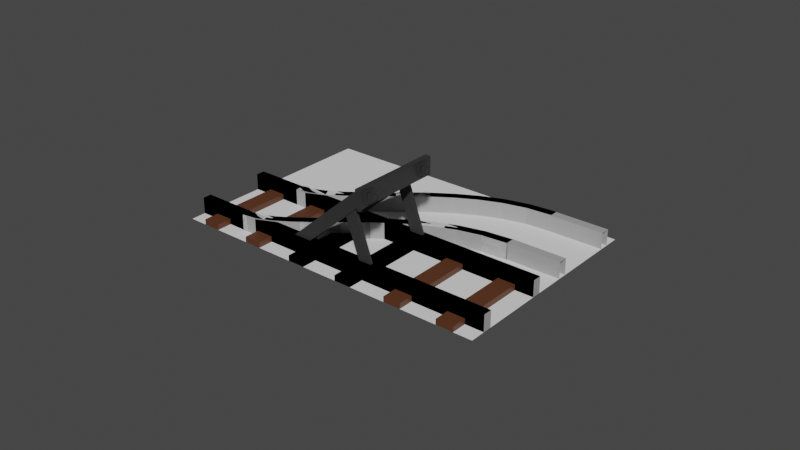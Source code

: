 # Source: Track.blend  (saved by Blender 3.2.14; exported with 4.5.12 LTS)
import bpy
from mathutils import Matrix  # noqa: F401  (used for matrix-valued properties, if any)

bpy.ops.wm.read_factory_settings(use_empty=True)
scene = bpy.context.scene
scene.name = 'Scene'

# ---- collections
col_collection = bpy.data.collections.new('Collection'); scene.collection.children.link(col_collection)
col_test = bpy.data.collections.new('Test'); scene.collection.children.link(col_test)
col_track_terminus = bpy.data.collections.new('Track_Terminus'); scene.collection.children.link(col_track_terminus)
col_track_master = bpy.data.collections.new('Track_Master'); scene.collection.children.link(col_track_master)
col_track_switcher = bpy.data.collections.new('Track_Switcher'); scene.collection.children.link(col_track_switcher)

# ---- materials (node trees are filled in below, after node groups)
mat_track = bpy.data.materials.new('Track')
mat_track.use_transparent_shadow = False
mat_sleeper = bpy.data.materials.new('Sleeper')
mat_sleeper.use_transparent_shadow = False
mat_castiron = bpy.data.materials.new('CastIron')
mat_castiron.use_transparent_shadow = False

# ---- material node trees
mat_track.use_nodes = True; mat_track.node_tree.nodes.clear()
_N = mat_track.node_tree.nodes; _L = mat_track.node_tree.links
n0 = _N.new('ShaderNodeBsdfPrincipled'); n0.name = 'Principled BSDF'; n0.location = (10, 300)
n0.distribution = 'GGX'
n0.subsurface_method = 'RANDOM_WALK_SKIN'
n0.inputs[0].default_value = (0.3757, 0.3757, 0.3757, 1.0)
n0.inputs[3].default_value = 1.45
n0.inputs[27].default_value = (0.0, 0.0, 0.0, 1.0)
n0.inputs[28].default_value = 1.0
n1 = _N.new('ShaderNodeOutputMaterial'); n1.name = 'Material Output'; n1.location = (300, 300)
_L.new(n0.outputs[0], n1.inputs[0])
n1.is_active_output = True
mat_sleeper.use_nodes = True; mat_sleeper.node_tree.nodes.clear()
_N = mat_sleeper.node_tree.nodes; _L = mat_sleeper.node_tree.links
n0 = _N.new('ShaderNodeBsdfPrincipled'); n0.name = 'Principled BSDF'; n0.location = (10, 300)
n0.distribution = 'GGX'
n0.subsurface_method = 'RANDOM_WALK_SKIN'
n0.inputs[0].default_value = (0.1025, 0.03562, 0.01431, 1.0)
n0.inputs[3].default_value = 1.45
n0.inputs[27].default_value = (0.0, 0.0, 0.0, 1.0)
n0.inputs[28].default_value = 1.0
n1 = _N.new('ShaderNodeOutputMaterial'); n1.name = 'Material Output'; n1.location = (300, 300)
_L.new(n0.outputs[0], n1.inputs[0])
n1.is_active_output = True
mat_castiron.use_nodes = True; mat_castiron.node_tree.nodes.clear()
_N = mat_castiron.node_tree.nodes; _L = mat_castiron.node_tree.links
n0 = _N.new('ShaderNodeBsdfPrincipled'); n0.name = 'Principled BSDF'; n0.location = (10, 300)
n0.distribution = 'GGX'
n0.subsurface_method = 'RANDOM_WALK_SKIN'
n0.inputs[0].default_value = (0.03106, 0.03106, 0.03106, 1.0)
n0.inputs[3].default_value = 1.45
n0.inputs[27].default_value = (0.0, 0.0, 0.0, 1.0)
n0.inputs[28].default_value = 1.0
n1 = _N.new('ShaderNodeOutputMaterial'); n1.name = 'Material Output'; n1.location = (300, 300)
_L.new(n0.outputs[0], n1.inputs[0])
n1.is_active_output = True

# ---- world
world_world = bpy.data.worlds.new('World'); scene.world = world_world
world_world.use_nodes = True; world_world.node_tree.nodes.clear()
_N = world_world.node_tree.nodes; _L = world_world.node_tree.links
n0 = _N.new('ShaderNodeOutputWorld'); n0.name = 'World Output'; n0.location = (300, 300)
n1 = _N.new('ShaderNodeBackground'); n1.name = 'Background'; n1.location = (10, 300)
n1.inputs[0].default_value = (0.05088, 0.05088, 0.05088, 1.0)
_L.new(n1.outputs[0], n0.inputs[0])
n0.is_active_output = True
world_world.color = (0.05088, 0.05088, 0.05088)
world_world.use_sun_shadow = False
world_world.sun_shadow_jitter_overblur = 0.0

# ---- meshes
me_cube = bpy.data.meshes.new('Cube')
me_cube.from_pydata([(-0.5, -0.2771, 0.0), (-0.5, -0.3596, 0.0), (-0.5, -0.3596, 0.15), (-0.5, -0.2771, 0.15), (0.0, -0.3596, 0.0), (0.0, -0.3596, 0.15), (0.0, -0.2771, 0.15), (0.0, -0.2771, 0.0), (-0.3303, -0.5, 0.0), (-0.1697, -0.5, 0.0), (-0.1697, -0.5, 0.05), (-0.3303, -0.5, 0.05), (-0.1697, 0.0, 0.05), (-0.3303, 0.0, 0.05), (-0.3303, 0.0, 0.0), (-0.1697, 0.0, 0.0)], [], [(5, 2, 1, 4), (6, 3, 2, 5), (7, 0, 3, 6), (0, 1, 2, 3), (9, 10, 11, 8), (8, 11, 13, 14), (9, 15, 12, 10), (11, 10, 12, 13)])
me_cube.polygons.foreach_set('material_index', [0, 0, 0, 0, 1, 1, 1, 1])
_uv = me_cube.uv_layers.new(name='UVMap')
_uv.uv.foreach_set('vector', [0.625, 0.375, 0.625, 0.025, 0.375, 0.025, 0.375, 0.375, 0.625, 0.375, 0.625, 0.05, 0.625, 0.025, 0.625, 0.375, 0.375, 0.375, 0.375, 0.05, 0.625, 0.05, 0.625, 0.375, 0.375, 0.05, 0.375, 0.025, 0.625, 0.025, 0.625, 0.05, 0.375, 0.9, 0.625, 0.9, 0.625, 0.95, 0.375, 0.95, 0.175, 0.75, 0.825, 0.75, 0.725, 0.525, 0.175, 0.625, 0.225, 0.75, 0.225, 0.625, 0.7, 0.55, 0.775, 0.75, 0.825, 0.75, 0.775, 0.75, 0.775, 0.625, 0.825, 0.625])
me_cube.materials.append(mat_track)
me_cube.materials.append(mat_sleeper)
me_cube.update()
me_plane_001 = bpy.data.meshes.new('Plane.001')
me_plane_001.from_pydata([(-1.0, -1.0, 0.0), (1.0, -1.0, 0.0), (-1.0, 1.0, 0.0), (1.0, 1.0, 0.0)], [], [(0, 1, 3, 2)])
_uv = me_plane_001.uv_layers.new(name='UVMap')
_uv.uv.foreach_set('vector', [0.0, 0.0, 1.0, 0.0, 1.0, 1.0, 0.0, 1.0])
me_plane_001.update()
me_plane_002 = bpy.data.meshes.new('Plane.002')
me_plane_002.from_pydata([(-1.0, -1.0, 0.0), (1.0, -1.0, 0.0), (-1.0, 1.0, 0.0), (1.0, 1.0, 0.0)], [], [(0, 1, 3, 2)])
_uv = me_plane_002.uv_layers.new(name='UVMap')
_uv.uv.foreach_set('vector', [0.0, 0.0, 1.0, 0.0, 1.0, 1.0, 0.0, 1.0])
me_plane_002.update()
me_plane_003 = bpy.data.meshes.new('Plane.003')
me_plane_003.from_pydata([(-1.0, -1.0, 0.0), (1.0, -1.0, 0.0), (-1.0, 1.0, 0.0), (1.0, 1.0, 0.0)], [], [(0, 1, 3, 2)])
_uv = me_plane_003.uv_layers.new(name='UVMap')
_uv.uv.foreach_set('vector', [0.0, 0.0, 1.0, 0.0, 1.0, 1.0, 0.0, 1.0])
me_plane_003.update()
me_plane_004 = bpy.data.meshes.new('Plane.004')
me_plane_004.from_pydata([(-1.0, -1.0, 0.0), (1.0, -1.0, 0.0), (-1.0, 1.0, 0.0), (1.0, 1.0, 0.0)], [], [(0, 1, 3, 2)])
_uv = me_plane_004.uv_layers.new(name='UVMap')
_uv.uv.foreach_set('vector', [0.0, 0.0, 1.0, 0.0, 1.0, 1.0, 0.0, 1.0])
me_plane_004.update()
me_plane_005 = bpy.data.meshes.new('Plane.005')
me_plane_005.from_pydata([(-1.0, -1.0, 0.0), (1.0, -1.0, 0.0), (-1.0, 1.0, 0.0), (1.0, 1.0, 0.0)], [], [(0, 1, 3, 2)])
_uv = me_plane_005.uv_layers.new(name='UVMap')
_uv.uv.foreach_set('vector', [0.0, 0.0, 1.0, 0.0, 1.0, 1.0, 0.0, 1.0])
me_plane_005.update()
me_plane_006 = bpy.data.meshes.new('Plane.006')
me_plane_006.from_pydata([(-1.0, -1.0, 0.0), (1.0, -1.0, 0.0), (-1.0, 1.0, 0.0), (1.0, 1.0, 0.0)], [], [(0, 1, 3, 2)])
_uv = me_plane_006.uv_layers.new(name='UVMap')
_uv.uv.foreach_set('vector', [0.0, 0.0, 1.0, 0.0, 1.0, 1.0, 0.0, 1.0])
me_plane_006.update()
me_cube_001 = bpy.data.meshes.new('Cube.001')
me_cube_001.from_pydata([(-0.5, -0.2771, 0.0), (-0.5, -0.3596, 0.0), (-0.5, -0.3596, 0.15), (-0.5, -0.2771, 0.15), (-0.3303, -0.5, 0.0), (-0.1697, -0.5, 0.0), (-0.1697, -0.5, 0.05), (-0.3303, -0.5, 0.05), (-0.1697, 0.0, 0.05), (-0.3303, 0.0, 0.05), (-0.3303, 0.0, 0.0), (-0.1697, 0.0, 0.0), (0.5, -0.3596, 0.0), (0.5, -0.3596, 0.15), (0.5, -0.2771, 0.15), (0.5, -0.2771, 0.0), (0.3303, -0.4207, 0.8082), (0.3303, -0.4207, 0.6476), (0.3803, -0.4207, 0.6476), (0.3803, -0.4207, 0.8082), (0.3803, -1.49e-08, 0.6476), (0.3803, -1.49e-08, 0.8082), (0.3303, -1.49e-08, 0.8082), (0.3303, -1.49e-08, 0.6476), (-0.4076, -0.2946, 0.0), (-0.4076, -0.3421, 0.0), (-0.4076, -0.3421, 0.15), (-0.4076, -0.2946, 0.15), (0.3303, -0.3421, 0.6513), (0.3303, -0.3421, 0.8013), (0.3303, -0.2946, 0.8013), (0.3303, -0.2946, 0.6513), (0.3049, -0.3334, 0.07557), (0.3049, -0.3032, 0.07557), (0.4099, -0.3032, 0.1159), (0.4099, -0.3334, 0.1159), (0.1254, -0.3032, 0.5691), (0.2324, -0.3032, 0.6039), (0.2324, -0.3334, 0.6039), (0.1254, -0.3334, 0.5691), (-0.007782, -0.3139, 0.4882), (0.05141, -0.3139, 0.4224), (0.0886, -0.3139, 0.4558), (0.02941, -0.3139, 0.5216), (0.0886, 1.711e-08, 0.4558), (0.02941, 1.711e-08, 0.5216), (-0.007782, 1.711e-08, 0.4882), (0.05141, 1.711e-08, 0.4224), (0.355, -0.3694, 0.6769), (0.355, -0.3694, 0.7789), (0.355, -0.2673, 0.6769), (0.355, -0.2673, 0.7789), (0.3906, -0.3447, 0.7015), (0.3906, -0.3447, 0.7542), (0.3906, -0.292, 0.7015), (0.3906, -0.292, 0.7542), (0.3906, -0.2673, 0.7789), (0.3906, -0.2673, 0.6769), (0.3906, -0.3694, 0.6769), (0.3906, -0.3694, 0.7789), (0.4053, -0.292, 0.7542), (0.4053, -0.292, 0.7015), (0.4053, -0.3447, 0.7015), (0.4053, -0.3447, 0.7542), (0.4296, -0.292, 0.7542), (0.4296, -0.292, 0.7015), (0.4296, -0.3447, 0.7015), (0.4296, -0.3447, 0.7542), (0.4053, -0.2796, 0.7666), (0.4053, -0.2796, 0.6891), (0.4053, -0.3571, 0.6891), (0.4053, -0.3571, 0.7666), (0.4296, -0.2796, 0.7666), (0.4296, -0.2796, 0.6891), (0.4296, -0.3571, 0.6891), (0.4296, -0.3571, 0.7666), (0.4373, -0.292, 0.7542), (0.4373, -0.292, 0.7015), (0.4373, -0.3447, 0.7015), (0.4373, -0.3447, 0.7542), (0.1697, -0.5, 0.0), (0.3303, -0.5, 0.0), (0.3303, -0.5, 0.05), (0.1697, -0.5, 0.05), (0.3303, 0.0, 0.05), (0.1697, 0.0, 0.05), (0.1697, 0.0, 0.0), (0.3303, 0.0, 0.0)], [], [(15, 0, 3, 14), (13, 2, 1, 12), (0, 1, 2, 3), (5, 6, 7, 4), (4, 7, 9, 10), (5, 11, 8, 6), (7, 6, 8, 9), (15, 14, 13, 12), (14, 3, 2, 13), (17, 18, 19, 16), (16, 19, 21, 22), (17, 23, 20, 18), (19, 18, 20, 21), (31, 24, 27, 30), (29, 26, 25, 28), (24, 25, 26, 27), (31, 30, 29, 28), (30, 27, 26, 29), (17, 16, 22, 23), (39, 32, 35, 38), (37, 34, 33, 36), (48, 49, 51, 50), (53, 52, 62, 63), (38, 35, 34, 37), (24, 31, 28, 25), (50, 51, 56, 57), (40, 43, 45, 46), (41, 47, 44, 42), (43, 42, 44, 45), (41, 40, 46, 47), (32, 39, 36, 33), (58, 59, 49, 48), (50, 57, 58, 48), (56, 51, 49, 59), (55, 54, 57, 56), (54, 52, 58, 57), (53, 55, 56, 59), (52, 53, 59, 58), (65, 66, 74, 73), (52, 54, 61, 62), (55, 53, 63, 60), (54, 55, 60, 61), (67, 66, 78, 79), (61, 60, 68, 69), (66, 67, 75, 74), (60, 63, 71, 68), (68, 71, 75, 72), (69, 68, 72, 73), (71, 70, 74, 75), (70, 69, 73, 74), (63, 62, 70, 71), (62, 61, 69, 70), (67, 64, 72, 75), (64, 65, 73, 72), (77, 76, 79, 78), (66, 65, 77, 78), (64, 67, 79, 76), (65, 64, 76, 77), (81, 82, 83, 80), (80, 83, 85, 86), (81, 87, 84, 82), (83, 82, 84, 85)])
me_cube_001.polygons.foreach_set('material_index', [0, 0, 0, 2, 2, 2, 2, 0, 0, 1, 1, 1, 1, 1, 1, 1, 1, 1, 1, 1, 1, 1, 1, 1, 1, 1, 1, 1, 1, 1, 1, 1, 1, 1, 1, 1, 1, 1, 1, 1, 1, 1, 1, 1, 1, 1, 1, 1, 1, 1, 1, 1, 1, 1, 1, 1, 1, 1, 2, 2, 2, 2])
_uv = me_cube_001.uv_layers.new(name='UVMap')
_uv.uv.foreach_set('vector', [0.375, 0.375, 0.375, 0.05, 0.625, 0.05, 0.625, 0.375, 0.625, 0.375, 0.625, 0.025, 0.375, 0.025, 0.375, 0.375, 0.375, 0.05, 0.375, 0.025, 0.625, 0.025, 0.625, 0.05, 0.375, 0.9, 0.625, 0.9, 0.625, 0.95, 0.375, 0.95, 0.175, 0.75, 0.825, 0.75, 0.725, 0.525, 0.175, 0.625, 0.225, 0.75, 0.225, 0.625, 0.7, 0.55, 0.775, 0.75, 0.825, 0.75, 0.775, 0.75, 0.775, 0.625, 0.825, 0.625, 0.375, 0.375, 0.625, 0.375, 0.625, 0.375, 0.375, 0.375, 0.625, 0.375, 0.625, 0.05, 0.625, 0.025, 0.625, 0.375, 0.375, 0.9, 0.625, 0.9, 0.625, 0.95, 0.375, 0.95, 0.175, 0.75, 0.825, 0.75, 0.725, 0.525, 0.175, 0.625, 0.225, 0.75, 0.225, 0.625, 0.7, 0.55, 0.775, 0.75, 0.825, 0.75, 0.775, 0.75, 0.775, 0.625, 0.825, 0.625, 0.375, 0.375, 0.375, 0.05, 0.625, 0.05, 0.625, 0.375, 0.625, 0.375, 0.625, 0.025, 0.375, 0.025, 0.375, 0.375, 0.375, 0.05, 0.375, 0.025, 0.625, 0.025, 0.625, 0.05, 0.375, 0.375, 0.625, 0.375, 0.625, 0.375, 0.375, 0.375, 0.625, 0.375, 0.625, 0.05, 0.625, 0.025, 0.625, 0.375, 0.225, 0.75, 0.175, 0.75, 0.175, 0.625, 0.225, 0.625, 0.375, 0.2234, 0.375, 0.05, 0.594, 0.02658, 0.625, 0.1893, 0.625, 0.1751, 0.594, 0.001019, 0.375, 0.025, 0.375, 0.2117, 0.375, 0.0, 0.625, 0.0, 0.625, 0.25, 0.375, 0.25, 0.5646, 0.4396, 0.4354, 0.4396, 0.4354, 0.4396, 0.5646, 0.4396, 0.625, 0.1893, 0.594, 0.02658, 0.594, 0.001019, 0.625, 0.1751, 0.375, 0.05, 0.375, 0.375, 0.375, 0.375, 0.375, 0.025, 0.375, 0.5, 0.625, 0.5, 0.625, 0.75, 0.375, 0.75, 0.1864, 0.75, 0.8136, 0.75, 0.725, 0.525, 0.1864, 0.625, 0.2139, 0.75, 0.2139, 0.625, 0.7, 0.55, 0.7861, 0.75, 0.8136, 0.75, 0.7861, 0.75, 0.7861, 0.625, 0.8136, 0.625, 0.2139, 0.75, 0.1864, 0.75, 0.1864, 0.625, 0.2139, 0.625, 0.375, 0.05, 0.375, 0.2234, 0.375, 0.2117, 0.375, 0.025, 0.375, 0.75, 0.625, 0.75, 0.625, 1.0, 0.375, 1.0, 0.125, 0.5, 0.375, 0.5, 0.375, 0.75, 0.125, 0.75, 0.625, 0.5, 0.875, 0.5, 0.875, 0.75, 0.625, 0.75, 0.5646, 0.3104, 0.4354, 0.3104, 0.375, 0.25, 0.625, 0.25, 0.4354, 0.3104, 0.4354, 0.4396, 0.375, 0.5, 0.375, 0.25, 0.5646, 0.4396, 0.5646, 0.3104, 0.625, 0.25, 0.625, 0.5, 0.4354, 0.4396, 0.5646, 0.4396, 0.625, 0.5, 0.375, 0.5, 0.4354, 0.3104, 0.4354, 0.4396, 0.4354, 0.4396, 0.4354, 0.3104, 0.4354, 0.4396, 0.4354, 0.3104, 0.4354, 0.3104, 0.4354, 0.4396, 0.5646, 0.3104, 0.5646, 0.4396, 0.5646, 0.4396, 0.5646, 0.3104, 0.4354, 0.3104, 0.5646, 0.3104, 0.5646, 0.3104, 0.4354, 0.3104, 0.5646, 0.4396, 0.4354, 0.4396, 0.4354, 0.4396, 0.5646, 0.4396, 0.4354, 0.3104, 0.5646, 0.3104, 0.5646, 0.3104, 0.4354, 0.3104, 0.4354, 0.4396, 0.5646, 0.4396, 0.5646, 0.4396, 0.4354, 0.4396, 0.5646, 0.3104, 0.5646, 0.4396, 0.5646, 0.4396, 0.5646, 0.3104, 0.5646, 0.3104, 0.5646, 0.4396, 0.5646, 0.4396, 0.5646, 0.3104, 0.4354, 0.3104, 0.5646, 0.3104, 0.5646, 0.3104, 0.4354, 0.3104, 0.5646, 0.4396, 0.4354, 0.4396, 0.4354, 0.4396, 0.5646, 0.4396, 0.4354, 0.4396, 0.4354, 0.3104, 0.4354, 0.3104, 0.4354, 0.4396, 0.5646, 0.4396, 0.4354, 0.4396, 0.4354, 0.4396, 0.5646, 0.4396, 0.4354, 0.4396, 0.4354, 0.3104, 0.4354, 0.3104, 0.4354, 0.4396, 0.5646, 0.4396, 0.5646, 0.3104, 0.5646, 0.3104, 0.5646, 0.4396, 0.5646, 0.3104, 0.4354, 0.3104, 0.4354, 0.3104, 0.5646, 0.3104, 0.4354, 0.3104, 0.5646, 0.3104, 0.5646, 0.4396, 0.4354, 0.4396, 0.4354, 0.4396, 0.4354, 0.3104, 0.4354, 0.3104, 0.4354, 0.4396, 0.5646, 0.3104, 0.5646, 0.4396, 0.5646, 0.4396, 0.5646, 0.3104, 0.4354, 0.3104, 0.5646, 0.3104, 0.5646, 0.3104, 0.4354, 0.3104, 0.375, 0.9, 0.625, 0.9, 0.625, 0.95, 0.375, 0.95, 0.175, 0.75, 0.825, 0.75, 0.725, 0.525, 0.175, 0.625, 0.225, 0.75, 0.225, 0.625, 0.7, 0.55, 0.775, 0.75, 0.825, 0.75, 0.775, 0.75, 0.775, 0.625, 0.825, 0.625])
me_cube_001.materials.append(mat_track)
me_cube_001.materials.append(mat_castiron)
me_cube_001.materials.append(mat_sleeper)
me_cube_001.update()
me_beziercurve_001 = bpy.data.meshes.new('BezierCurve.001')
me_beziercurve_001.from_pydata([(1.0, 0.6404, -0.075), (1.0, 1.277, -0.075), (1.0, 1.277, 0.075), (-1.0, 0.2771, 0.075), (-1.0, 0.3596, 0.075), (-0.8633, 0.3054, -0.075), (-0.8633, 0.3054, 0.075), (-0.8861, 0.3847, 0.075), (-0.8861, 0.3847, -0.075), (-0.7285, 0.3629, -0.075), (-0.7285, 0.3629, 0.075), (-0.7668, 0.4359, 0.075), (-0.7668, 0.4359, -0.075), (-0.5937, 0.4476, -0.075), (-0.5937, 0.4476, 0.075), (-0.6407, 0.5154, 0.075), (-0.6407, 0.5154, -0.075), (-0.456, 0.5521, -0.075), (-0.456, 0.5521, 0.075), (-0.507, 0.6168, 0.075), (-0.507, 0.6168, -0.075), (-0.3127, 0.6693, -0.075), (-0.3127, 0.6693, 0.075), (-0.3649, 0.7332, 0.075), (-0.3649, 0.7332, -0.075), (-0.1619, 0.7927, -0.075), (-0.1619, 0.7927, 0.075), (-0.2131, 0.8573, 0.075), (-0.2131, 0.8573, -0.075), (-0.001715, 0.9152, -0.075), (-0.001715, 0.9152, 0.075), (-0.04979, 0.9823, 0.075), (-0.04979, 0.9823, -0.075), (0.1696, 1.03, -0.075), (0.1696, 1.03, 0.075), (0.1267, 1.101, 0.075), (0.1267, 1.101, -0.075), (0.3536, 1.131, -0.075), (0.3536, 1.131, 0.075), (0.3183, 1.206, 0.075), (0.3183, 1.206, -0.075), (0.552, 1.211, -0.075), (0.552, 1.211, 0.075), (0.5267, 1.29, 0.075), (0.5267, 1.29, -0.075), (0.7668, 1.264, -0.075), (0.7668, 1.264, 0.075), (0.7535, 1.346, 0.075), (0.7535, 1.346, -0.075), (1.0, 1.36, -0.075), (-1.0, -0.3596, -0.075), (-1.0, -0.3596, 0.075), (-0.8633, -0.3446, -0.075), (-0.8633, -0.3446, 0.075), (-0.8861, -0.2653, 0.075), (-0.8861, -0.2653, -0.075), (-0.7285, -0.2871, -0.075), (-0.7285, -0.2871, 0.075), (-0.7668, -0.2141, 0.075), (-0.7668, -0.2141, -0.075), (-0.5937, -0.2024, -0.075), (-0.5937, -0.2024, 0.075), (-0.6407, -0.1346, 0.075), (-0.6407, -0.1346, -0.075), (-0.456, -0.09793, -0.075), (-0.456, -0.09793, 0.075), (-0.507, -0.03315, 0.075), (-0.507, -0.03315, -0.075), (-0.3127, 0.01934, -0.075), (-0.3127, 0.01934, 0.075), (-0.3649, 0.08318, 0.075), (-0.3649, 0.08318, -0.075), (-0.1619, 0.1427, -0.075), (-0.1619, 0.1427, 0.075), (-0.2131, 0.2073, 0.075), (-0.2131, 0.2073, -0.075), (-0.001715, 0.2652, -0.075), (-0.001715, 0.2652, 0.075), (-0.04979, 0.3323, 0.075), (-0.04979, 0.3323, -0.075), (0.1696, 0.3803, -0.075), (0.1696, 0.3803, 0.075), (0.1267, 0.4508, 0.075), (0.1267, 0.4508, -0.075), (0.3536, 0.4812, -0.075), (0.3536, 0.4812, 0.075), (0.3183, 0.5557, 0.075), (0.3183, 0.5557, -0.075), (0.552, 0.5613, -0.075), (0.552, 0.5613, 0.075), (0.5267, 0.6398, 0.075), (0.5267, 0.6398, -0.075), (0.7668, 0.6142, -0.075), (0.7668, 0.6142, 0.075), (0.7535, 0.6956, 0.075), (0.7535, 0.6956, -0.075), (1.0, 0.6404, 0.075), (1.0, 0.7229, 0.075), (1.0, 0.7229, -0.075), (1.5, 0.7229, -0.075), (1.5, 0.6404, -0.075), (1.5, 0.6404, 0.075), (1.5, 0.7229, 0.075), (1.0, 1.36, 0.075), (1.5, 1.277, -0.075), (1.5, 1.36, -0.075), (1.5, 1.36, 0.075), (1.5, 1.277, 0.075), (1.5, -0.2771, -0.075), (1.5, -0.3596, -0.075), (1.5, -0.3596, 0.075), (1.5, -0.2771, 0.075), (1.5, 0.2771, -0.075), (1.5, 0.3596, -0.075), (1.5, 0.3596, 0.075), (1.5, 0.2771, 0.075), (-1.5, -0.2771, -0.075), (-1.5, -0.2771, 0.075), (-1.5, -0.3596, 0.075), (-1.5, -0.3596, -0.075), (-1.0, -0.2771, 0.075), (-1.0, -0.2771, -0.075), (-1.0, 0.3596, -0.075), (-1.0, 0.2771, -0.075), (0.04757, 0.2771, 0.075), (0.1718, 0.3596, 0.075), (0.1718, 0.3596, -0.075), (0.04757, 0.2771, -0.075), (-0.02923, 0.3596, 0.075), (-0.02923, 0.3596, -0.075), (-0.1571, 0.2771, 0.075), (-0.1571, 0.2771, -0.075), (-0.6644, -0.2771, -0.075), (-0.8569, -0.3596, 0.075), (-0.6734, -0.2771, 0.075), (-0.8569, -0.3596, -0.075), (-0.7041, 0.3596, -0.075), (-0.7041, 0.3596, 0.075), (-0.8953, 0.2771, 0.075), (-0.8953, 0.2771, -0.075), (-1.5, 0.2771, 0.075), (-1.5, 0.3596, 0.075), (-1.5, 0.3596, -0.075), (-1.5, 0.2771, -0.075)], [], [(3, 123, 5, 6), (4, 3, 6, 7), (122, 4, 7, 8), (6, 5, 9, 10), (7, 6, 10, 11), (8, 7, 11, 12), (10, 9, 13, 14), (11, 10, 14, 15), (12, 11, 15, 16), (14, 13, 17, 18), (15, 14, 18, 19), (16, 15, 19, 20), (18, 17, 21, 22), (19, 18, 22, 23), (20, 19, 23, 24), (22, 21, 25, 26), (23, 22, 26, 27), (24, 23, 27, 28), (26, 25, 29, 30), (27, 26, 30, 31), (28, 27, 31, 32), (30, 29, 33, 34), (31, 30, 34, 35), (32, 31, 35, 36), (34, 33, 37, 38), (35, 34, 38, 39), (36, 35, 39, 40), (38, 37, 41, 42), (39, 38, 42, 43), (40, 39, 43, 44), (42, 41, 45, 46), (43, 42, 46, 47), (44, 43, 47, 48), (46, 45, 1, 2), (47, 46, 2, 103), (48, 47, 103, 49), (51, 50, 52, 53), (120, 51, 53, 54), (121, 120, 54, 55), (53, 52, 56, 57), (54, 53, 57, 58), (55, 54, 58, 59), (57, 56, 60, 61), (58, 57, 61, 62), (59, 58, 62, 63), (61, 60, 64, 65), (62, 61, 65, 66), (63, 62, 66, 67), (65, 64, 68, 69), (66, 65, 69, 70), (67, 66, 70, 71), (69, 68, 72, 73), (70, 69, 73, 74), (71, 70, 74, 75), (73, 72, 76, 77), (74, 73, 77, 78), (75, 74, 78, 79), (77, 76, 80, 81), (78, 77, 81, 82), (79, 78, 82, 83), (81, 80, 84, 85), (82, 81, 85, 86), (83, 82, 86, 87), (85, 84, 88, 89), (86, 85, 89, 90), (87, 86, 90, 91), (89, 88, 92, 93), (90, 89, 93, 94), (91, 90, 94, 95), (93, 92, 0, 96), (94, 93, 96, 97), (95, 94, 97, 98), (98, 97, 102, 99), (103, 2, 107, 106), (49, 103, 106, 105), (2, 1, 104, 107), (97, 96, 101, 102), (111, 134, 133, 110), (50, 51, 118, 119), (113, 126, 125, 114), (96, 0, 100, 101), (115, 124, 127, 112), (114, 125, 124, 115), (110, 133, 135, 109), (51, 120, 117, 118), (125, 126, 127, 124), (129, 128, 130, 131), (130, 128, 137, 138), (131, 130, 138, 139), (128, 129, 136, 137), (120, 121, 116, 117), (132, 134, 111, 108), (132, 135, 133, 134), (136, 139, 138, 137), (4, 122, 142, 141), (123, 3, 140, 143), (3, 4, 141, 140)])
_uv = me_beziercurve_001.uv_layers.new(name='UVMap')
_uv.uv.foreach_set('vector', [0.0, 0.25, 0.0, 0.0, 0.08333, 0.0, 0.08333, 0.25, 0.0, 0.5, 0.0, 0.25, 0.08333, 0.25, 0.08333, 0.5, 0.0, 0.75, 0.0, 0.5, 0.08333, 0.5, 0.08333, 0.75, 0.08333, 0.25, 0.08333, 0.0, 0.1667, 0.0, 0.1667, 0.25, 0.08333, 0.5, 0.08333, 0.25, 0.1667, 0.25, 0.1667, 0.5, 0.08333, 0.75, 0.08333, 0.5, 0.1667, 0.5, 0.1667, 0.75, 0.1667, 0.25, 0.1667, 0.0, 0.25, 0.0, 0.25, 0.25, 0.1667, 0.5, 0.1667, 0.25, 0.25, 0.25, 0.25, 0.5, 0.1667, 0.75, 0.1667, 0.5, 0.25, 0.5, 0.25, 0.75, 0.25, 0.25, 0.25, 0.0, 0.3333, 0.0, 0.3333, 0.25, 0.25, 0.5, 0.25, 0.25, 0.3333, 0.25, 0.3333, 0.5, 0.25, 0.75, 0.25, 0.5, 0.3333, 0.5, 0.3333, 0.75, 0.3333, 0.25, 0.3333, 0.0, 0.4167, 0.0, 0.4167, 0.25, 0.3333, 0.5, 0.3333, 0.25, 0.4167, 0.25, 0.4167, 0.5, 0.3333, 0.75, 0.3333, 0.5, 0.4167, 0.5, 0.4167, 0.75, 0.4167, 0.25, 0.4167, 0.0, 0.5, 0.0, 0.5, 0.25, 0.4167, 0.5, 0.4167, 0.25, 0.5, 0.25, 0.5, 0.5, 0.4167, 0.75, 0.4167, 0.5, 0.5, 0.5, 0.5, 0.75, 0.5, 0.25, 0.5, 0.0, 0.5833, 0.0, 0.5833, 0.25, 0.5, 0.5, 0.5, 0.25, 0.5833, 0.25, 0.5833, 0.5, 0.5, 0.75, 0.5, 0.5, 0.5833, 0.5, 0.5833, 0.75, 0.5833, 0.25, 0.5833, 0.0, 0.6667, 0.0, 0.6667, 0.25, 0.5833, 0.5, 0.5833, 0.25, 0.6667, 0.25, 0.6667, 0.5, 0.5833, 0.75, 0.5833, 0.5, 0.6667, 0.5, 0.6667, 0.75, 0.6667, 0.25, 0.6667, 0.0, 0.75, 0.0, 0.75, 0.25, 0.6667, 0.5, 0.6667, 0.25, 0.75, 0.25, 0.75, 0.5, 0.6667, 0.75, 0.6667, 0.5, 0.75, 0.5, 0.75, 0.75, 0.75, 0.25, 0.75, 0.0, 0.8333, 0.0, 0.8333, 0.25, 0.75, 0.5, 0.75, 0.25, 0.8333, 0.25, 0.8333, 0.5, 0.75, 0.75, 0.75, 0.5, 0.8333, 0.5, 0.8333, 0.75, 0.8333, 0.25, 0.8333, 0.0, 0.9167, 0.0, 0.9167, 0.25, 0.8333, 0.5, 0.8333, 0.25, 0.9167, 0.25, 0.9167, 0.5, 0.8333, 0.75, 0.8333, 0.5, 0.9167, 0.5, 0.9167, 0.75, 0.9167, 0.25, 0.9167, 0.0, 1.0, 0.0, 1.0, 0.25, 0.9167, 0.5, 0.9167, 0.25, 1.0, 0.25, 1.0, 0.5, 0.9167, 0.75, 0.9167, 0.5, 1.0, 0.5, 1.0, 0.75, 0.0, 0.25, 0.0, 0.0, 0.08333, 0.0, 0.08333, 0.25, 0.0, 0.5, 0.0, 0.25, 0.08333, 0.25, 0.08333, 0.5, 0.0, 0.75, 0.0, 0.5, 0.08333, 0.5, 0.08333, 0.75, 0.08333, 0.25, 0.08333, 0.0, 0.1667, 0.0, 0.1667, 0.25, 0.08333, 0.5, 0.08333, 0.25, 0.1667, 0.25, 0.1667, 0.5, 0.08333, 0.75, 0.08333, 0.5, 0.1667, 0.5, 0.1667, 0.75, 0.1667, 0.25, 0.1667, 0.0, 0.25, 0.0, 0.25, 0.25, 0.1667, 0.5, 0.1667, 0.25, 0.25, 0.25, 0.25, 0.5, 0.1667, 0.75, 0.1667, 0.5, 0.25, 0.5, 0.25, 0.75, 0.25, 0.25, 0.25, 0.0, 0.3333, 0.0, 0.3333, 0.25, 0.25, 0.5, 0.25, 0.25, 0.3333, 0.25, 0.3333, 0.5, 0.25, 0.75, 0.25, 0.5, 0.3333, 0.5, 0.3333, 0.75, 0.3333, 0.25, 0.3333, 0.0, 0.4167, 0.0, 0.4167, 0.25, 0.3333, 0.5, 0.3333, 0.25, 0.4167, 0.25, 0.4167, 0.5, 0.3333, 0.75, 0.3333, 0.5, 0.4167, 0.5, 0.4167, 0.75, 0.4167, 0.25, 0.4167, 0.0, 0.5, 0.0, 0.5, 0.25, 0.4167, 0.5, 0.4167, 0.25, 0.5, 0.25, 0.5, 0.5, 0.4167, 0.75, 0.4167, 0.5, 0.5, 0.5, 0.5, 0.75, 0.5, 0.25, 0.5, 0.0, 0.5833, 0.0, 0.5833, 0.25, 0.5, 0.5, 0.5, 0.25, 0.5833, 0.25, 0.5833, 0.5, 0.5, 0.75, 0.5, 0.5, 0.5833, 0.5, 0.5833, 0.75, 0.5833, 0.25, 0.5833, 0.0, 0.6667, 0.0, 0.6667, 0.25, 0.5833, 0.5, 0.5833, 0.25, 0.6667, 0.25, 0.6667, 0.5, 0.5833, 0.75, 0.5833, 0.5, 0.6667, 0.5, 0.6667, 0.75, 0.6667, 0.25, 0.6667, 0.0, 0.75, 0.0, 0.75, 0.25, 0.6667, 0.5, 0.6667, 0.25, 0.75, 0.25, 0.75, 0.5, 0.6667, 0.75, 0.6667, 0.5, 0.75, 0.5, 0.75, 0.75, 0.75, 0.25, 0.75, 0.0, 0.8333, 0.0, 0.8333, 0.25, 0.75, 0.5, 0.75, 0.25, 0.8333, 0.25, 0.8333, 0.5, 0.75, 0.75, 0.75, 0.5, 0.8333, 0.5, 0.8333, 0.75, 0.8333, 0.25, 0.8333, 0.0, 0.9167, 0.0, 0.9167, 0.25, 0.8333, 0.5, 0.8333, 0.25, 0.9167, 0.25, 0.9167, 0.5, 0.8333, 0.75, 0.8333, 0.5, 0.9167, 0.5, 0.9167, 0.75, 0.9167, 0.25, 0.9167, 0.0, 1.0, 0.0, 1.0, 0.25, 0.9167, 0.5, 0.9167, 0.25, 1.0, 0.25, 1.0, 0.5, 0.9167, 0.75, 0.9167, 0.5, 1.0, 0.5, 1.0, 0.75, 0.375, 0.05, 0.625, 0.375, 0.625, 0.05, 0.375, 0.05, 0.625, 0.025, 0.625, 0.375, 0.625, 0.05, 0.625, 0.025, 0.375, 0.025, 0.625, 0.375, 0.625, 0.025, 0.375, 0.025, 0.625, 0.05, 0.375, 0.375, 0.375, 0.05, 0.625, 0.05, 0.625, 0.05, 0.625, 0.375, 0.625, 0.025, 0.625, 0.05, 0.625, 0.05, 0.625, 0.3325, 0.625, 0.355, 0.625, 0.025, 0.0, 0.0, 0.0, 0.25, 0.0, 0.25, 0.0, 0.0, 0.375, 0.025, 0.375, 0.2109, 0.625, 0.2109, 0.625, 0.025, 0.625, 0.025, 0.375, 0.375, 0.375, 0.025, 0.625, 0.025, 0.625, 0.05, 0.625, 0.2388, 0.375, 0.2388, 0.375, 0.05, 0.625, 0.025, 0.625, 0.2109, 0.625, 0.2388, 0.625, 0.05, 0.625, 0.025, 0.625, 0.355, 0.375, 0.355, 0.375, 0.025, 0.0, 0.25, 0.0, 0.5, 0.0, 0.5, 0.0, 0.25, 0.625, 0.2109, 0.375, 0.2109, 0.375, 0.2388, 0.625, 0.2388, 0.375, 0.2391, 0.625, 0.2391, 0.625, 0.2654, 0.375, 0.2654, 0.625, 0.2654, 0.625, 0.2391, 0.625, 0.3301, 0.625, 0.3534, 0.375, 0.2654, 0.625, 0.2654, 0.625, 0.3534, 0.375, 0.3534, 0.625, 0.2391, 0.375, 0.2391, 0.375, 0.3301, 0.625, 0.3301, 0.0, 0.5, 0.0, 0.75, 0.0, 0.75, 0.0, 0.5, 0.375, 0.3314, 0.625, 0.3325, 0.625, 0.05, 0.375, 0.05, 0.375, 0.3314, 0.375, 0.355, 0.625, 0.355, 0.625, 0.3325, 0.375, 0.3301, 0.375, 0.3534, 0.625, 0.3534, 0.625, 0.3301, 0.0, 0.5, 0.0, 0.75, 0.0, 0.75, 0.0, 0.5, 0.0, 0.0, 0.0, 0.25, 0.0, 0.25, 0.0, 0.0, 0.0, 0.25, 0.0, 0.5, 0.0, 0.5, 0.0, 0.25])
me_beziercurve_001.materials.append(mat_track)
me_beziercurve_001.materials.append(mat_sleeper)
me_beziercurve_001.update()

# ---- curves / text
cu_beziercurve = bpy.data.curves.new('BezierCurve', 'CURVE')
cu_beziercurve.dimensions = '3D'
_sp = cu_beziercurve.splines.new('BEZIER'); _sp.bezier_points.add(1)
_sp.bezier_points.foreach_set('co', [-1.0, 0.3254, 0.0, 1.0, 1.325, 0.0])
_sp.bezier_points.foreach_set('handle_left', [-1.5, 0.3254, 0.0, 0.0, 1.325, 0.0])
_sp.bezier_points.foreach_set('handle_right', [-0.5, 0.3254, 0.0, 2.0, 1.325, 0.0])
for _p, _l, _r in zip(_sp.bezier_points, ['ALIGNED', 'ALIGNED'], ['ALIGNED', 'ALIGNED']): _p.handle_left_type = _l; _p.handle_right_type = _r
_sp.order_u = 0
_sp.order_v = 0
_sp.use_smooth = False
_sp = cu_beziercurve.splines.new('BEZIER'); _sp.bezier_points.add(1)
_sp.bezier_points.foreach_set('co', [-1.0, -0.3246, 0.0, 1.0, 0.6746, 0.0])
_sp.bezier_points.foreach_set('handle_left', [-1.5, -0.3246, 0.0, 0.0, 0.6746, 0.0])
_sp.bezier_points.foreach_set('handle_right', [-0.5, -0.3246, 0.0, 2.0, 0.6746, 0.0])
for _p, _l, _r in zip(_sp.bezier_points, ['ALIGNED', 'ALIGNED'], ['ALIGNED', 'ALIGNED']): _p.handle_left_type = _l; _p.handle_right_type = _r
_sp.order_u = 0
_sp.order_v = 0
_sp.use_smooth = False
cu_beziercurve.use_path = True
cu_beziercurve.bevel_mode = 'OBJECT'
cu_beziercurve.bevel_profile.preset = 'CROWN'
cu_beziercurve.bevel_profile.use_clip = True
cu_beziercurve.bevel_resolution = 8
cu_beziercurve.bevel_depth = 0.05
cu_beziercurve.fill_mode = 'FULL'
cu_beziercurve.use_fill_caps = True
cu_beziercurve_001 = bpy.data.curves.new('BezierCurve.001', 'CURVE')
cu_beziercurve_001.dimensions = '3D'
_sp = cu_beziercurve_001.splines.new('BEZIER'); _sp.bezier_points.add(1)
_sp.bezier_points.foreach_set('co', [-1.0, 0.3254, 0.0, 1.0, 1.325, 0.0])
_sp.bezier_points.foreach_set('handle_left', [-1.5, 0.3254, 0.0, 0.0, 1.325, 0.0])
_sp.bezier_points.foreach_set('handle_right', [-0.5, 0.3254, 0.0, 2.0, 1.325, 0.0])
for _p, _l, _r in zip(_sp.bezier_points, ['ALIGNED', 'ALIGNED'], ['ALIGNED', 'ALIGNED']): _p.handle_left_type = _l; _p.handle_right_type = _r
_sp.order_u = 0
_sp.order_v = 0
_sp.use_smooth = False
_sp = cu_beziercurve_001.splines.new('BEZIER'); _sp.bezier_points.add(1)
_sp.bezier_points.foreach_set('co', [-1.0, -0.3246, 0.0, 1.0, 0.6746, 0.0])
_sp.bezier_points.foreach_set('handle_left', [-1.5, -0.3246, 0.0, 0.0, 0.6746, 0.0])
_sp.bezier_points.foreach_set('handle_right', [-0.5, -0.3246, 0.0, 2.0, 0.6746, 0.0])
for _p, _l, _r in zip(_sp.bezier_points, ['ALIGNED', 'ALIGNED'], ['ALIGNED', 'ALIGNED']): _p.handle_left_type = _l; _p.handle_right_type = _r
_sp.order_u = 0
_sp.order_v = 0
_sp.use_smooth = False
cu_beziercurve_001.use_path = True
cu_beziercurve_001.bevel_mode = 'OBJECT'
cu_beziercurve_001.bevel_profile.preset = 'CROWN'
cu_beziercurve_001.bevel_profile.use_clip = True
cu_beziercurve_001.bevel_resolution = 8
cu_beziercurve_001.bevel_depth = 0.05
cu_beziercurve_001.fill_mode = 'FULL'
cu_beziercurve_001.use_fill_caps = True
cu_track_switcher_profile_001 = bpy.data.curves.new('Track_Switcher_Profile.001', 'CURVE')
cu_track_switcher_profile_001.dimensions = '3D'
_sp = cu_track_switcher_profile_001.splines.new('POLY'); _sp.points.add(3)
_sp.points.foreach_set('co', [0.04124, -0.075, 0.0, 0.0, 0.04124, 0.075, 0.0, 0.0, -0.04124, 0.075, 0.0, 0.0, -0.04124, -0.075, 0.0, 0.0])
_sp.order_v = 0
_sp.resolution_v = 0
_sp.use_cyclic_u = True
_sp.use_endpoint_u = True
_sp.use_smooth = False
cu_track_switcher_profile_001.fill_mode = 'FULL'

# ---- objects
ob_track_duptest = bpy.data.objects.new('Track_DupTest', me_cube)
ob_track_duptest_001 = bpy.data.objects.new('Track_DupTest.001', me_cube)
ob_plane_001 = bpy.data.objects.new('Plane.001', me_plane_001)
ob_plane_002 = bpy.data.objects.new('Plane.002', me_plane_002)
ob_plane_003 = bpy.data.objects.new('Plane.003', me_plane_003)
ob_plane_004 = bpy.data.objects.new('Plane.004', me_plane_004)
ob_plane_005 = bpy.data.objects.new('Plane.005', me_plane_005)
ob_plane_006 = bpy.data.objects.new('Plane.006', me_plane_006)
ob_track_terminus = bpy.data.objects.new('Track_Terminus', me_cube_001)
ob_track = bpy.data.objects.new('Track', me_cube)
ob_beziercurve = bpy.data.objects.new('BezierCurve', cu_beziercurve)
ob_beziercurve_001 = bpy.data.objects.new('BezierCurve.001', cu_beziercurve_001)
ob_track_profile = bpy.data.objects.new('Track_Profile', cu_track_switcher_profile_001)
ob_track_switcher = bpy.data.objects.new('Track_Switcher', me_beziercurve_001)

# ---- transforms, parenting, visibility, modifiers, constraints
ob_track_duptest.location = (1.0, 0.0, 0.0)
_m = ob_track_duptest.modifiers.new('Mirror', 'MIRROR')
_m.use_axis = (True, True, False)
ob_track_duptest_001.location = (-1.0, 0.0, 0.0)
_m = ob_track_duptest_001.modifiers.new('Mirror', 'MIRROR')
_m.use_axis = (True, True, False)
ob_plane_001.location = (0.0, 0.0, 0.0)
ob_plane_001.scale = (0.5, 0.5, 1.0)
ob_plane_002.location = (-1.0, 0.0, 0.0)
ob_plane_002.scale = (0.5, 0.5, 1.0)
ob_plane_003.location = (1.0, 0.0, 0.0)
ob_plane_003.scale = (0.5, 0.5, 1.0)
ob_plane_004.location = (0.0, 1.0, 0.0)
ob_plane_004.scale = (0.5, 0.5, 1.0)
ob_plane_005.location = (-1.0, 1.0, 0.0)
ob_plane_005.scale = (0.5, 0.5, 1.0)
ob_plane_006.location = (1.0, 1.0, 0.0)
ob_plane_006.scale = (0.5, 0.5, 1.0)
ob_track_terminus.location = (0.0, 0.0, 0.0)
_m = ob_track_terminus.modifiers.new('Mirror', 'MIRROR')
_m.use_axis = (False, True, False)
ob_track.location = (0.0, 0.0, 0.0)
_m = ob_track.modifiers.new('Mirror', 'MIRROR')
_m.use_axis = (True, True, False)
ob_beziercurve.location = (0.0, 0.0, 0.075)
ob_beziercurve_001.location = (0.0, 0.0, 0.075)
ob_track_profile.location = (0.0, 0.0, 0.0)
ob_track_switcher.location = (0.0, 0.0, 0.075)
cu_beziercurve.bevel_object = ob_track_profile
cu_beziercurve_001.bevel_object = ob_track_profile

# ---- collection membership
col_test.objects.link(ob_track_duptest)
col_test.objects.link(ob_track_duptest_001)
col_test.objects.link(ob_plane_001)
col_test.objects.link(ob_plane_002)
col_test.objects.link(ob_plane_003)
col_test.objects.link(ob_plane_004)
col_test.objects.link(ob_plane_005)
col_test.objects.link(ob_plane_006)
col_track_terminus.objects.link(ob_track_terminus)
col_track_master.objects.link(ob_track)
col_track_switcher.objects.link(ob_beziercurve)
col_track_switcher.objects.link(ob_beziercurve_001)
col_track_switcher.objects.link(ob_track_profile)
col_track_switcher.objects.link(ob_track_switcher)

# ---- scene / render settings (as saved in the file)
scene.frame_start = 1; scene.frame_end = 250; scene.frame_set(155)
scene.render.engine = 'BLENDER_EEVEE_NEXT'
scene.cycles.sampling_pattern = 'TABULATED_SOBOL'
scene.cycles.use_light_tree = False
scene.view_settings.view_transform = 'Filmic'
bpy.context.view_layer.update()

# ---- added for rendering (the .blend has no active camera and no usable light): camera, sun
cam_auto = bpy.data.cameras.new('AutoCamera')
cam_auto.lens = 50.0
cam_auto.sensor_width = 36.0
cam_auto.clip_end = 1000.0
ob_auto_camera = bpy.data.objects.new('AutoCamera', cam_auto)
scene.collection.objects.link(ob_auto_camera)
ob_auto_camera.location = (5.36488, -5.93785, 4.3294)
ob_auto_camera.rotation_euler = (1.09748, -7.21219e-08, 0.694738)
scene.camera = ob_auto_camera
light_auto_sun = bpy.data.lights.new('AutoSun', 'SUN')
light_auto_sun.energy = 3.0
light_auto_sun.angle = 0.0523599
ob_auto_sun = bpy.data.objects.new('AutoSun', light_auto_sun)
scene.collection.objects.link(ob_auto_sun)
ob_auto_sun.rotation_euler = (0.872665, 0.174533, 0.523599)
bpy.context.view_layer.update()

